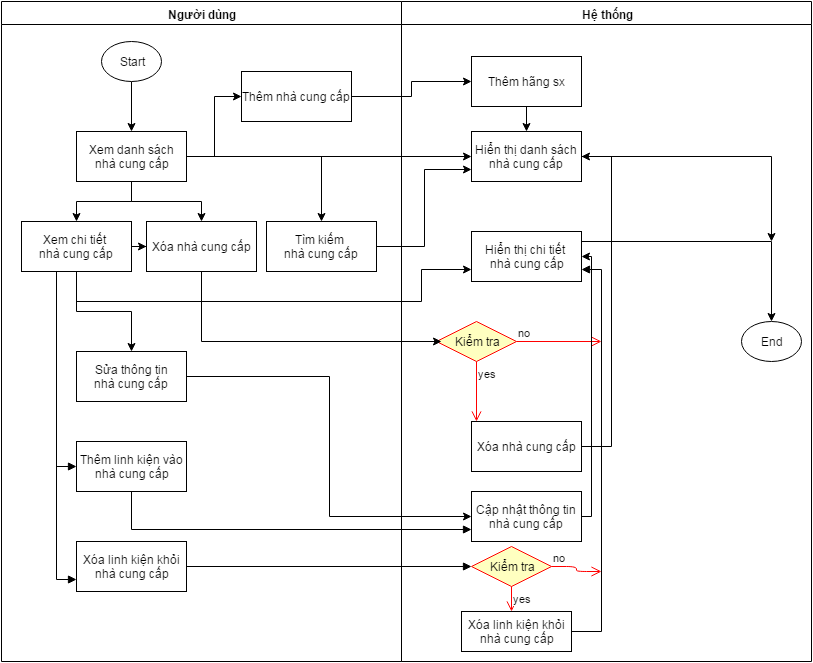

The diagram above was exported from draw.io. Its source (the exported page's mxGraphModel, read from the mxfile embedded in the PNG):
<mxGraphModel dx="1834" dy="736" grid="1" gridSize="10" guides="1" tooltips="1" connect="1" arrows="1" fold="1" page="0" pageScale="1" pageWidth="1169" pageHeight="826" background="#ffffff" math="0">
  <root>
    <mxCell id="0" style=";html=1;" />
    <mxCell id="1" style=";html=1;" parent="0" />
    <mxCell id="2" value="Người dùng" style="swimlane;whiteSpace=wrap;html=1;" parent="1" vertex="1">
      <mxGeometry x="-100" y="20" width="400" height="660" as="geometry" />
    </mxCell>
    <mxCell id="45" style="edgeStyle=orthogonalEdgeStyle;rounded=0;html=1;jettySize=auto;orthogonalLoop=1;" parent="2" source="41" target="43" edge="1">
      <mxGeometry relative="1" as="geometry" />
    </mxCell>
    <mxCell id="41" value="Start" style="ellipse;whiteSpace=wrap;html=1;" parent="2" vertex="1">
      <mxGeometry x="100" y="40" width="60" height="40" as="geometry" />
    </mxCell>
    <mxCell id="47" style="edgeStyle=orthogonalEdgeStyle;rounded=0;html=1;entryX=0.5;entryY=0;jettySize=auto;orthogonalLoop=1;" parent="2" source="43" target="46" edge="1">
      <mxGeometry relative="1" as="geometry" />
    </mxCell>
    <mxCell id="50" style="edgeStyle=orthogonalEdgeStyle;rounded=0;html=1;jettySize=auto;orthogonalLoop=1;" parent="2" source="43" target="48" edge="1">
      <mxGeometry relative="1" as="geometry" />
    </mxCell>
    <mxCell id="52" style="edgeStyle=orthogonalEdgeStyle;rounded=0;html=1;entryX=0.5;entryY=0;jettySize=auto;orthogonalLoop=1;" parent="2" source="43" target="49" edge="1">
      <mxGeometry relative="1" as="geometry" />
    </mxCell>
    <mxCell id="77" style="edgeStyle=orthogonalEdgeStyle;rounded=0;html=1;entryX=0;entryY=0.5;jettySize=auto;orthogonalLoop=1;" parent="2" source="43" target="75" edge="1">
      <mxGeometry relative="1" as="geometry" />
    </mxCell>
    <mxCell id="43" value="Xem danh sách&lt;div&gt;nhà cung cấp&lt;/div&gt;" style="html=1;" parent="2" vertex="1">
      <mxGeometry x="75" y="130" width="110" height="50" as="geometry" />
    </mxCell>
    <mxCell id="51" style="edgeStyle=orthogonalEdgeStyle;rounded=0;html=1;entryX=0;entryY=0.5;jettySize=auto;orthogonalLoop=1;" parent="2" source="46" target="48" edge="1">
      <mxGeometry relative="1" as="geometry" />
    </mxCell>
    <mxCell id="68" style="edgeStyle=orthogonalEdgeStyle;rounded=0;html=1;jettySize=auto;orthogonalLoop=1;" parent="2" source="46" target="67" edge="1">
      <mxGeometry relative="1" as="geometry" />
    </mxCell>
    <mxCell id="82" style="edgeStyle=orthogonalEdgeStyle;rounded=0;html=1;entryX=0;entryY=0.5;startSize=7;endArrow=block;endFill=1;jettySize=auto;orthogonalLoop=1;strokeColor=#000000;strokeWidth=1;" parent="2" source="46" target="80" edge="1">
      <mxGeometry relative="1" as="geometry">
        <Array as="points">
          <mxPoint x="55" y="465" />
        </Array>
      </mxGeometry>
    </mxCell>
    <mxCell id="89" style="edgeStyle=orthogonalEdgeStyle;rounded=0;html=1;entryX=0;entryY=0.75;startSize=7;endArrow=block;endFill=1;jettySize=auto;orthogonalLoop=1;strokeColor=#000000;strokeWidth=1;" parent="2" source="46" target="84" edge="1">
      <mxGeometry relative="1" as="geometry">
        <Array as="points">
          <mxPoint x="55" y="578" />
        </Array>
      </mxGeometry>
    </mxCell>
    <mxCell id="46" value="Xem chi tiết&amp;nbsp;&lt;div&gt;&lt;span&gt;nhà cung cấp&lt;/span&gt;&lt;br&gt;&lt;/div&gt;" style="html=1;" parent="2" vertex="1">
      <mxGeometry x="20" y="220" width="110" height="50" as="geometry" />
    </mxCell>
    <mxCell id="48" value="Xóa&amp;nbsp;&lt;span&gt;nhà cung cấp&lt;/span&gt;" style="html=1;" parent="2" vertex="1">
      <mxGeometry x="145" y="220" width="110" height="50" as="geometry" />
    </mxCell>
    <mxCell id="49" value="Tìm kiếm&amp;nbsp;&lt;div&gt;&lt;span&gt;nhà cung cấp&lt;/span&gt;&lt;/div&gt;" style="html=1;" parent="2" vertex="1">
      <mxGeometry x="265" y="220" width="110" height="50" as="geometry" />
    </mxCell>
    <mxCell id="67" value="Sửa thông tin&lt;div&gt;&lt;span&gt;nhà cung cấp&lt;/span&gt;&lt;br&gt;&lt;/div&gt;" style="html=1;" parent="2" vertex="1">
      <mxGeometry x="75" y="350" width="110" height="50" as="geometry" />
    </mxCell>
    <mxCell id="75" value="Thêm nhà cung cấp" style="html=1;" parent="2" vertex="1">
      <mxGeometry x="240" y="70" width="110" height="50" as="geometry" />
    </mxCell>
    <mxCell id="80" value="Thêm linh kiện vào&lt;div&gt;&lt;span&gt;nhà cung cấp&lt;/span&gt;&lt;br&gt;&lt;/div&gt;" style="html=1;" parent="2" vertex="1">
      <mxGeometry x="75" y="440" width="110" height="50" as="geometry" />
    </mxCell>
    <mxCell id="84" value="Xóa linh kiện khỏi&lt;div&gt;&lt;span&gt;nhà cung cấp&lt;/span&gt;&lt;br&gt;&lt;/div&gt;" style="html=1;" parent="2" vertex="1">
      <mxGeometry x="75" y="540" width="110" height="50" as="geometry" />
    </mxCell>
    <mxCell id="3" value="Hệ thống" style="swimlane;whiteSpace=wrap;html=1;" parent="1" vertex="1">
      <mxGeometry x="300" y="20" width="410" height="660" as="geometry" />
    </mxCell>
    <mxCell id="42" value="End" style="ellipse;whiteSpace=wrap;html=1;" parent="3" vertex="1">
      <mxGeometry x="340" y="320" width="60" height="40" as="geometry" />
    </mxCell>
    <mxCell id="53" value="Hiển thị danh sách&lt;div&gt;&lt;span&gt;nhà cung cấp&lt;/span&gt;&lt;br&gt;&lt;/div&gt;" style="html=1;" parent="3" vertex="1">
      <mxGeometry x="70" y="130" width="110" height="50" as="geometry" />
    </mxCell>
    <mxCell id="65" style="edgeStyle=orthogonalEdgeStyle;rounded=0;html=1;entryX=0.5;entryY=0;jettySize=auto;orthogonalLoop=1;" parent="3" source="55" target="42" edge="1">
      <mxGeometry relative="1" as="geometry">
        <Array as="points">
          <mxPoint x="370" y="240" />
        </Array>
      </mxGeometry>
    </mxCell>
    <mxCell id="55" value="Hiển thị chi tiết&amp;nbsp;&lt;div&gt;&lt;span&gt;nhà cung cấp&lt;/span&gt;&lt;br&gt;&lt;/div&gt;" style="html=1;" parent="3" vertex="1">
      <mxGeometry x="70" y="230" width="110" height="50" as="geometry" />
    </mxCell>
    <mxCell id="64" style="edgeStyle=orthogonalEdgeStyle;rounded=0;html=1;entryX=1;entryY=0.5;jettySize=auto;orthogonalLoop=1;" parent="3" source="59" target="53" edge="1">
      <mxGeometry relative="1" as="geometry">
        <Array as="points">
          <mxPoint x="210" y="445" />
          <mxPoint x="210" y="155" />
        </Array>
      </mxGeometry>
    </mxCell>
    <mxCell id="59" value="Xóa&amp;nbsp;&lt;span&gt;nhà cung cấp&lt;/span&gt;" style="html=1;" parent="3" vertex="1">
      <mxGeometry x="70" y="420" width="110" height="50" as="geometry" />
    </mxCell>
    <mxCell id="60" value="Kiểm tra" style="rhombus;whiteSpace=wrap;html=1;fillColor=#ffffc0;strokeColor=#ff0000;" parent="3" vertex="1">
      <mxGeometry x="35" y="320" width="80" height="40" as="geometry" />
    </mxCell>
    <mxCell id="61" value="no" style="edgeStyle=orthogonalEdgeStyle;html=1;align=left;verticalAlign=bottom;endArrow=open;endSize=8;strokeColor=#ff0000;" parent="3" source="60" edge="1">
      <mxGeometry x="-1" relative="1" as="geometry">
        <mxPoint x="200" y="340" as="targetPoint" />
      </mxGeometry>
    </mxCell>
    <mxCell id="62" value="yes" style="edgeStyle=orthogonalEdgeStyle;html=1;align=left;verticalAlign=top;endArrow=open;endSize=8;strokeColor=#ff0000;" parent="3" source="60" edge="1">
      <mxGeometry x="-1" relative="1" as="geometry">
        <mxPoint x="75" y="420" as="targetPoint" />
      </mxGeometry>
    </mxCell>
    <mxCell id="72" value="" style="edgeStyle=orthogonalEdgeStyle;rounded=0;html=1;jettySize=auto;orthogonalLoop=1;entryX=1;entryY=0.5;" parent="3" source="69" target="55" edge="1">
      <mxGeometry relative="1" as="geometry">
        <mxPoint x="230" y="260" as="targetPoint" />
        <Array as="points">
          <mxPoint x="190" y="515" />
          <mxPoint x="190" y="255" />
        </Array>
      </mxGeometry>
    </mxCell>
    <mxCell id="69" value="Cập nhật thông tin&lt;div&gt;&lt;span&gt;nhà cung cấp&lt;/span&gt;&lt;br&gt;&lt;/div&gt;" style="html=1;" parent="3" vertex="1">
      <mxGeometry x="70" y="490" width="110" height="50" as="geometry" />
    </mxCell>
    <mxCell id="79" style="edgeStyle=orthogonalEdgeStyle;rounded=0;html=1;entryX=0.5;entryY=0;jettySize=auto;orthogonalLoop=1;" parent="3" source="76" target="53" edge="1">
      <mxGeometry relative="1" as="geometry" />
    </mxCell>
    <mxCell id="76" value="Thêm hãng sx" style="html=1;" parent="3" vertex="1">
      <mxGeometry x="70" y="55" width="110" height="50" as="geometry" />
    </mxCell>
    <mxCell id="86" value="Kiểm tra" style="rhombus;whiteSpace=wrap;html=1;fillColor=#ffffc0;strokeColor=#ff0000;" parent="3" vertex="1">
      <mxGeometry x="70" y="545" width="80" height="40" as="geometry" />
    </mxCell>
    <mxCell id="87" value="no" style="edgeStyle=orthogonalEdgeStyle;html=1;align=left;verticalAlign=bottom;endArrow=open;endSize=8;strokeColor=#ff0000;" parent="3" source="86" edge="1">
      <mxGeometry x="-1" relative="1" as="geometry">
        <mxPoint x="200" y="570" as="targetPoint" />
      </mxGeometry>
    </mxCell>
    <mxCell id="88" value="yes" style="edgeStyle=orthogonalEdgeStyle;html=1;align=left;verticalAlign=top;endArrow=open;endSize=8;strokeColor=#ff0000;" parent="3" source="86" edge="1">
      <mxGeometry x="-1" relative="1" as="geometry">
        <mxPoint x="110" y="610" as="targetPoint" />
      </mxGeometry>
    </mxCell>
    <mxCell id="92" style="edgeStyle=orthogonalEdgeStyle;rounded=0;html=1;entryX=1;entryY=0.75;startSize=7;endArrow=block;endFill=1;jettySize=auto;orthogonalLoop=1;strokeColor=#000000;strokeWidth=1;" parent="3" source="91" target="55" edge="1">
      <mxGeometry relative="1" as="geometry">
        <Array as="points">
          <mxPoint x="200" y="630" />
          <mxPoint x="200" y="268" />
        </Array>
      </mxGeometry>
    </mxCell>
    <mxCell id="91" value="Xóa linh kiện khỏi&lt;div&gt;&lt;span&gt;nhà cung cấp&lt;/span&gt;&lt;br&gt;&lt;/div&gt;" style="html=1;" parent="3" vertex="1">
      <mxGeometry x="60" y="610" width="110" height="40" as="geometry" />
    </mxCell>
    <mxCell id="54" style="edgeStyle=orthogonalEdgeStyle;rounded=0;html=1;entryX=0;entryY=0.5;jettySize=auto;orthogonalLoop=1;" parent="1" source="43" target="53" edge="1">
      <mxGeometry relative="1" as="geometry" />
    </mxCell>
    <mxCell id="57" style="edgeStyle=orthogonalEdgeStyle;rounded=0;html=1;entryX=0;entryY=0.75;jettySize=auto;orthogonalLoop=1;" parent="1" source="49" target="53" edge="1">
      <mxGeometry relative="1" as="geometry" />
    </mxCell>
    <mxCell id="58" style="edgeStyle=orthogonalEdgeStyle;rounded=0;html=1;entryX=0;entryY=0.75;jettySize=auto;orthogonalLoop=1;" parent="1" source="46" target="55" edge="1">
      <mxGeometry relative="1" as="geometry">
        <Array as="points">
          <mxPoint x="-25" y="320" />
          <mxPoint x="320" y="320" />
          <mxPoint x="320" y="288" />
        </Array>
      </mxGeometry>
    </mxCell>
    <mxCell id="63" style="edgeStyle=orthogonalEdgeStyle;rounded=0;html=1;jettySize=auto;orthogonalLoop=1;entryX=0.063;entryY=0.5;entryPerimeter=0;" parent="1" source="48" edge="1" target="60">
      <mxGeometry relative="1" as="geometry">
        <mxPoint x="330" y="360" as="targetPoint" />
        <Array as="points">
          <mxPoint x="100" y="360" />
        </Array>
      </mxGeometry>
    </mxCell>
    <mxCell id="66" style="edgeStyle=orthogonalEdgeStyle;rounded=0;html=1;jettySize=auto;orthogonalLoop=1;" parent="1" source="53" edge="1">
      <mxGeometry relative="1" as="geometry">
        <mxPoint x="670" y="260" as="targetPoint" />
      </mxGeometry>
    </mxCell>
    <mxCell id="70" style="edgeStyle=orthogonalEdgeStyle;rounded=0;html=1;entryX=0;entryY=0.5;jettySize=auto;orthogonalLoop=1;" parent="1" source="67" target="69" edge="1">
      <mxGeometry relative="1" as="geometry" />
    </mxCell>
    <mxCell id="78" style="edgeStyle=orthogonalEdgeStyle;rounded=0;html=1;entryX=0;entryY=0.5;jettySize=auto;orthogonalLoop=1;" parent="1" source="75" target="76" edge="1">
      <mxGeometry relative="1" as="geometry" />
    </mxCell>
    <mxCell id="83" style="edgeStyle=orthogonalEdgeStyle;rounded=0;html=1;entryX=0;entryY=0.75;startSize=7;endArrow=block;endFill=1;jettySize=auto;orthogonalLoop=1;strokeColor=#000000;strokeWidth=1;" parent="1" source="80" target="69" edge="1">
      <mxGeometry relative="1" as="geometry">
        <Array as="points">
          <mxPoint x="30" y="548" />
        </Array>
      </mxGeometry>
    </mxCell>
    <mxCell id="90" style="edgeStyle=orthogonalEdgeStyle;rounded=0;html=1;entryX=0;entryY=0.5;startSize=7;endArrow=block;endFill=1;jettySize=auto;orthogonalLoop=1;strokeColor=#000000;strokeWidth=1;" parent="1" source="84" target="86" edge="1">
      <mxGeometry relative="1" as="geometry" />
    </mxCell>
  </root>
</mxGraphModel>